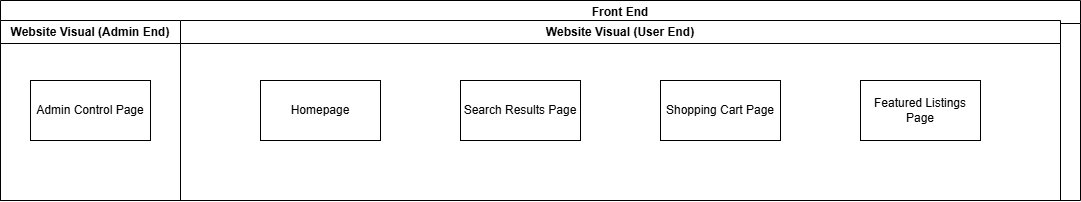

The diagram above was exported from draw.io. Its source (the exported page's mxGraphModel, read from the mxfile embedded in the PNG):
<mxGraphModel dx="1481" dy="664" grid="1" gridSize="10" guides="1" tooltips="1" connect="1" arrows="1" fold="1" page="1" pageScale="1" pageWidth="850" pageHeight="1100" math="0" shadow="0">
  <root>
    <mxCell id="0" />
    <mxCell id="1" parent="0" />
    <mxCell id="VgoyYN5hSiSSFbtV1afv-2" value="&lt;span style=&quot;white-space: pre;&quot;&gt;&#09;&lt;/span&gt;&lt;span style=&quot;white-space: pre;&quot;&gt;&#09;&lt;/span&gt;&lt;span style=&quot;white-space: pre;&quot;&gt;&#09;&lt;/span&gt;&lt;span style=&quot;white-space: pre;&quot;&gt;&#09;&lt;/span&gt;&lt;span style=&quot;white-space: pre;&quot;&gt;&#09;&lt;/span&gt;&lt;span style=&quot;white-space: pre;&quot;&gt;&#09;&lt;/span&gt;Front End" style="swimlane;whiteSpace=wrap;html=1;" vertex="1" parent="1">
      <mxGeometry x="-260" y="160" width="1080" height="200" as="geometry" />
    </mxCell>
    <mxCell id="VgoyYN5hSiSSFbtV1afv-11" value="Website Visual (Admin End)" style="swimlane;whiteSpace=wrap;html=1;" vertex="1" parent="VgoyYN5hSiSSFbtV1afv-2">
      <mxGeometry y="20" width="180" height="180" as="geometry" />
    </mxCell>
    <mxCell id="VgoyYN5hSiSSFbtV1afv-12" value="Admin Control Page" style="rounded=0;whiteSpace=wrap;html=1;" vertex="1" parent="VgoyYN5hSiSSFbtV1afv-11">
      <mxGeometry x="30" y="60" width="120" height="60" as="geometry" />
    </mxCell>
    <mxCell id="VgoyYN5hSiSSFbtV1afv-4" value="Website Visual (User End)" style="swimlane;whiteSpace=wrap;html=1;" vertex="1" parent="1">
      <mxGeometry x="-80" y="180" width="880" height="180" as="geometry" />
    </mxCell>
    <mxCell id="VgoyYN5hSiSSFbtV1afv-5" value="Homepage" style="rounded=0;whiteSpace=wrap;html=1;" vertex="1" parent="VgoyYN5hSiSSFbtV1afv-4">
      <mxGeometry x="80" y="60" width="120" height="60" as="geometry" />
    </mxCell>
    <mxCell id="VgoyYN5hSiSSFbtV1afv-6" value="Search Results Page" style="rounded=0;whiteSpace=wrap;html=1;" vertex="1" parent="VgoyYN5hSiSSFbtV1afv-4">
      <mxGeometry x="280" y="60" width="120" height="60" as="geometry" />
    </mxCell>
    <mxCell id="VgoyYN5hSiSSFbtV1afv-7" value="Shopping Cart Page" style="rounded=0;whiteSpace=wrap;html=1;" vertex="1" parent="VgoyYN5hSiSSFbtV1afv-4">
      <mxGeometry x="480" y="60" width="120" height="60" as="geometry" />
    </mxCell>
    <mxCell id="VgoyYN5hSiSSFbtV1afv-10" value="Featured Listings Page" style="rounded=0;whiteSpace=wrap;html=1;" vertex="1" parent="VgoyYN5hSiSSFbtV1afv-4">
      <mxGeometry x="680" y="60" width="120" height="60" as="geometry" />
    </mxCell>
  </root>
</mxGraphModel>